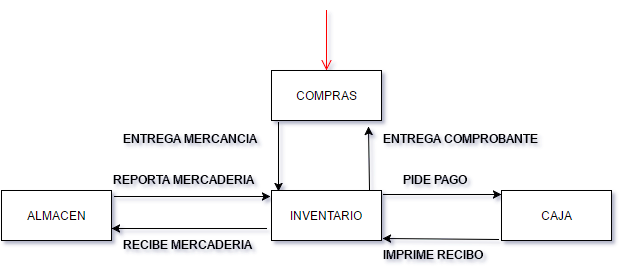

The diagram above was exported from draw.io. Its source (the exported page's mxGraphModel, read from the mxfile embedded in the PNG):
<mxGraphModel dx="880" dy="492" grid="1" gridSize="10" guides="1" tooltips="1" connect="1" arrows="1" fold="1" page="1" pageScale="1" pageWidth="826" pageHeight="1169" background="#ffffff" math="0" shadow="0">
  <root>
    <mxCell id="0" />
    <mxCell id="1" parent="0" />
    <mxCell id="2" value="" style="edgeStyle=orthogonalEdgeStyle;html=1;verticalAlign=bottom;endArrow=open;endSize=8;strokeColor=#ff0000;" edge="1" parent="1">
      <mxGeometry x="415" y="50" as="geometry">
        <mxPoint x="415" y="110" as="targetPoint" />
        <mxPoint x="415" y="50" as="sourcePoint" />
      </mxGeometry>
    </mxCell>
    <mxCell id="3" value="COMPRAS" style="html=1;" vertex="1" parent="1">
      <mxGeometry x="360" y="110" width="110" height="50" as="geometry" />
    </mxCell>
    <mxCell id="4" value="INVENTARIO" style="html=1;" vertex="1" parent="1">
      <mxGeometry x="360" y="230" width="110" height="50" as="geometry" />
    </mxCell>
    <mxCell id="5" value="CAJA" style="html=1;" vertex="1" parent="1">
      <mxGeometry x="590" y="230" width="110" height="50" as="geometry" />
    </mxCell>
    <mxCell id="6" value="ALMACEN" style="html=1;" vertex="1" parent="1">
      <mxGeometry x="90" y="230" width="110" height="50" as="geometry" />
    </mxCell>
    <mxCell id="7" value="" style="endArrow=classic;html=1;entryX=-0.009;entryY=0.12;entryPerimeter=0;" edge="1" target="4" parent="1">
      <mxGeometry x="203" y="236" width="50" height="50" as="geometry">
        <mxPoint x="203" y="236" as="sourcePoint" />
        <mxPoint x="300" y="220" as="targetPoint" />
      </mxGeometry>
    </mxCell>
    <mxCell id="8" value="" style="endArrow=classic;html=1;exitX=1;exitY=0.75;" edge="1" source="6" parent="1">
      <mxGeometry x="200" y="268" width="50" height="50" as="geometry">
        <mxPoint x="300" y="320" as="sourcePoint" />
        <mxPoint x="200" y="268" as="targetPoint" />
        <Array as="points">
          <mxPoint x="360" y="268" />
        </Array>
      </mxGeometry>
    </mxCell>
    <mxCell id="9" value="" style="endArrow=classic;html=1;entryX=0;entryY=0.08;entryPerimeter=0;" edge="1" target="5" parent="1">
      <mxGeometry x="472" y="234" width="50" height="50" as="geometry">
        <mxPoint x="472" y="234" as="sourcePoint" />
        <mxPoint x="550" y="220" as="targetPoint" />
      </mxGeometry>
    </mxCell>
    <mxCell id="10" value="" style="endArrow=classic;html=1;entryX=1.009;entryY=0.96;entryPerimeter=0;exitX=-0.027;exitY=0.98;exitPerimeter=0;" edge="1" source="5" target="4" parent="1">
      <mxGeometry x="471" y="278" width="50" height="50" as="geometry">
        <mxPoint x="510" y="305" as="sourcePoint" />
        <mxPoint x="560" y="255" as="targetPoint" />
      </mxGeometry>
    </mxCell>
    <mxCell id="11" value="PIDE PAGO" style="text;html=1;resizable=0;points=[];autosize=1;align=left;verticalAlign=top;spacingTop=-4;" vertex="1" parent="1">
      <mxGeometry x="490" y="210" width="80" height="20" as="geometry" />
    </mxCell>
    <mxCell id="12" value="IMPRIME RECIBO" style="text;html=1;resizable=0;points=[];autosize=1;align=left;verticalAlign=top;spacingTop=-4;" vertex="1" parent="1">
      <mxGeometry x="470" y="285" width="120" height="20" as="geometry" />
    </mxCell>
    <mxCell id="13" value="RECIBE MERCADERIA" style="text;html=1;resizable=0;points=[];autosize=1;align=left;verticalAlign=top;spacingTop=-4;" vertex="1" parent="1">
      <mxGeometry x="210" y="275" width="140" height="20" as="geometry" />
    </mxCell>
    <mxCell id="14" value="REPORTA MERCADERIA" style="text;html=1;resizable=0;points=[];autosize=1;align=left;verticalAlign=top;spacingTop=-4;" vertex="1" parent="1">
      <mxGeometry x="200" y="210" width="160" height="20" as="geometry" />
    </mxCell>
    <mxCell id="15" value="" style="endArrow=classic;html=1;entryX=0.064;entryY=0.02;entryPerimeter=0;" edge="1" target="4" parent="1">
      <mxGeometry x="367" y="162" width="50" height="50" as="geometry">
        <mxPoint x="367" y="162" as="sourcePoint" />
        <mxPoint x="380" y="225" as="targetPoint" />
      </mxGeometry>
    </mxCell>
    <mxCell id="16" value="" style="endArrow=classic;html=1;exitX=0.891;exitY=-0.02;exitPerimeter=0;entryX=0.882;entryY=1.12;entryPerimeter=0;" edge="1" source="4" target="3" parent="1">
      <mxGeometry x="457" y="166" width="50" height="50" as="geometry">
        <mxPoint x="430" y="210" as="sourcePoint" />
        <mxPoint x="480" y="160" as="targetPoint" />
      </mxGeometry>
    </mxCell>
    <mxCell id="17" value="ENTREGA COMPROBANTE" style="text;html=1;resizable=0;points=[];autosize=1;align=left;verticalAlign=top;spacingTop=-4;" vertex="1" parent="1">
      <mxGeometry x="470" y="169" width="170" height="20" as="geometry" />
    </mxCell>
    <mxCell id="18" value="ENTREGA MERCANCIA" style="text;html=1;resizable=0;points=[];autosize=1;align=left;verticalAlign=top;spacingTop=-4;" vertex="1" parent="1">
      <mxGeometry x="210" y="169" width="150" height="20" as="geometry" />
    </mxCell>
  </root>
</mxGraphModel>